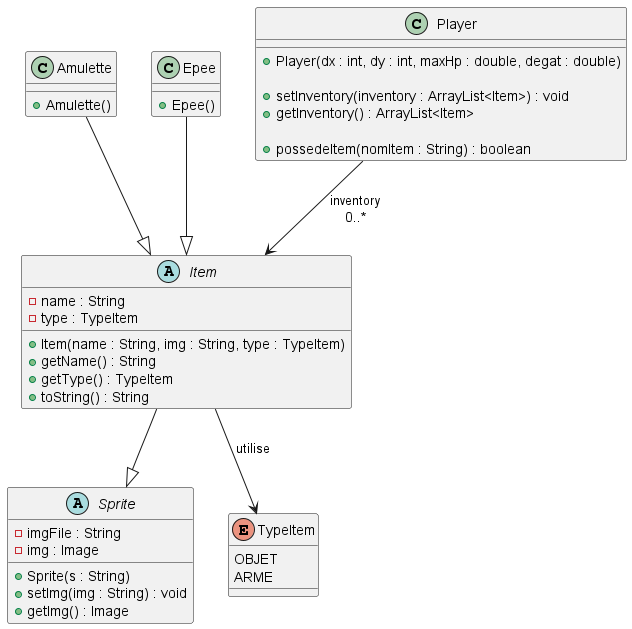

The diagram above was rendered by PlantUML. Its source (embedded in the PNG):
@startuml diagramme-classes-item

!define ABSTRACT class

abstract class Sprite {
  - imgFile : String
  - img : Image
  + Sprite(s : String)
  + setImg(img : String) : void
  + getImg() : Image
}

abstract class Item {
  - name : String
  - type : TypeItem
  + Item(name : String, img : String, type : TypeItem)
  + getName() : String
  + getType() : TypeItem
  + toString() : String
}


enum TypeItem {
  OBJET
  ARME
}

class Amulette {
  + Amulette()
}

class Epee {
  + Epee()
}



class Player {
  + Player(dx : int, dy : int, maxHp : double, degat : double)

  + setInventory(inventory : ArrayList<Item>) : void
  + getInventory() : ArrayList<Item>

  + possedeItem(nomItem : String) : boolean
}

Item --|> Sprite 
Amulette --|> Item 
Epee --|> Item 

Item --> TypeItem : utilise

Player --> Item : inventory\n0..*

@enduml